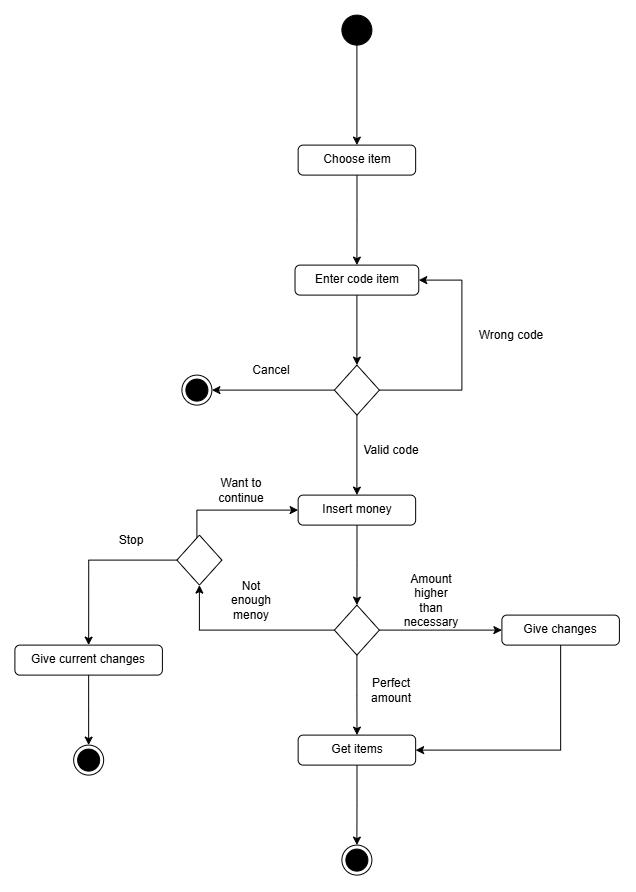

The diagram above was exported from draw.io. Its source (the exported page's mxGraphModel, read from the mxfile embedded in the PNG):
<mxGraphModel dx="1701" dy="707" grid="1" gridSize="10" guides="1" tooltips="1" connect="1" arrows="1" fold="1" page="1" pageScale="1" pageWidth="827" pageHeight="1169" math="0" shadow="0">
  <root>
    <mxCell id="0" />
    <mxCell id="1" parent="0" />
    <mxCell id="MVXsZ6bwp-SmuZAz3Uy1-6" edge="1" parent="1" source="MVXsZ6bwp-SmuZAz3Uy1-5" style="edgeStyle=orthogonalEdgeStyle;rounded=0;orthogonalLoop=1;jettySize=auto;html=1;">
      <mxGeometry relative="1" as="geometry">
        <mxPoint x="195" y="159.9999999999999" as="targetPoint" />
      </mxGeometry>
    </mxCell>
    <mxCell id="MVXsZ6bwp-SmuZAz3Uy1-5" parent="1" style="ellipse;fillColor=strokeColor;html=1;" value="" vertex="1">
      <mxGeometry height="30" width="30" x="180" y="30" as="geometry" />
    </mxCell>
    <mxCell id="MVXsZ6bwp-SmuZAz3Uy1-11" edge="1" parent="1" source="MVXsZ6bwp-SmuZAz3Uy1-9" style="edgeStyle=orthogonalEdgeStyle;rounded=0;orthogonalLoop=1;jettySize=auto;html=1;entryX=0.5;entryY=0;entryDx=0;entryDy=0;" target="MVXsZ6bwp-SmuZAz3Uy1-10">
      <mxGeometry relative="1" as="geometry" />
    </mxCell>
    <mxCell id="MVXsZ6bwp-SmuZAz3Uy1-9" parent="1" style="html=1;align=center;verticalAlign=top;rounded=1;absoluteArcSize=1;arcSize=10;dashed=0;whiteSpace=wrap;" value="Choose item" vertex="1">
      <mxGeometry height="30" width="117.5" x="136.25" y="160" as="geometry" />
    </mxCell>
    <mxCell id="MVXsZ6bwp-SmuZAz3Uy1-13" edge="1" parent="1" source="MVXsZ6bwp-SmuZAz3Uy1-10" style="edgeStyle=orthogonalEdgeStyle;rounded=0;orthogonalLoop=1;jettySize=auto;html=1;entryX=0.5;entryY=0;entryDx=0;entryDy=0;" target="MVXsZ6bwp-SmuZAz3Uy1-12">
      <mxGeometry relative="1" as="geometry" />
    </mxCell>
    <mxCell id="MVXsZ6bwp-SmuZAz3Uy1-10" parent="1" style="html=1;align=center;verticalAlign=top;rounded=1;absoluteArcSize=1;arcSize=10;dashed=0;whiteSpace=wrap;" value="Enter code item" vertex="1">
      <mxGeometry height="30" width="123.75" x="133.12" y="280" as="geometry" />
    </mxCell>
    <mxCell id="MVXsZ6bwp-SmuZAz3Uy1-14" edge="1" parent="1" source="MVXsZ6bwp-SmuZAz3Uy1-12" style="edgeStyle=orthogonalEdgeStyle;rounded=0;orthogonalLoop=1;jettySize=auto;html=1;entryX=1;entryY=0.5;entryDx=0;entryDy=0;" target="MVXsZ6bwp-SmuZAz3Uy1-10">
      <mxGeometry relative="1" as="geometry">
        <Array as="points">
          <mxPoint x="300" y="405" />
          <mxPoint x="300" y="295" />
        </Array>
      </mxGeometry>
    </mxCell>
    <mxCell id="MVXsZ6bwp-SmuZAz3Uy1-17" edge="1" parent="1" source="MVXsZ6bwp-SmuZAz3Uy1-12" style="edgeStyle=orthogonalEdgeStyle;rounded=0;orthogonalLoop=1;jettySize=auto;html=1;entryX=0.5;entryY=0;entryDx=0;entryDy=0;" target="MVXsZ6bwp-SmuZAz3Uy1-16">
      <mxGeometry relative="1" as="geometry" />
    </mxCell>
    <mxCell id="MVXsZ6bwp-SmuZAz3Uy1-35" edge="1" parent="1" source="MVXsZ6bwp-SmuZAz3Uy1-12" style="edgeStyle=orthogonalEdgeStyle;rounded=0;orthogonalLoop=1;jettySize=auto;html=1;entryX=1;entryY=0.5;entryDx=0;entryDy=0;" target="MVXsZ6bwp-SmuZAz3Uy1-34">
      <mxGeometry relative="1" as="geometry" />
    </mxCell>
    <mxCell id="MVXsZ6bwp-SmuZAz3Uy1-12" parent="1" style="rhombus;" value="" vertex="1">
      <mxGeometry height="50" width="45" x="172.5" y="380" as="geometry" />
    </mxCell>
    <mxCell id="MVXsZ6bwp-SmuZAz3Uy1-15" parent="1" style="text;html=1;whiteSpace=wrap;strokeColor=none;fillColor=none;align=center;verticalAlign=middle;rounded=0;" value="Wrong code" vertex="1">
      <mxGeometry height="40" width="80" x="310" y="330" as="geometry" />
    </mxCell>
    <mxCell id="MVXsZ6bwp-SmuZAz3Uy1-20" edge="1" parent="1" source="MVXsZ6bwp-SmuZAz3Uy1-16" style="edgeStyle=orthogonalEdgeStyle;rounded=0;orthogonalLoop=1;jettySize=auto;html=1;" target="MVXsZ6bwp-SmuZAz3Uy1-19">
      <mxGeometry relative="1" as="geometry" />
    </mxCell>
    <mxCell id="MVXsZ6bwp-SmuZAz3Uy1-16" parent="1" style="html=1;align=center;verticalAlign=top;rounded=1;absoluteArcSize=1;arcSize=10;dashed=0;whiteSpace=wrap;" value="Insert money" vertex="1">
      <mxGeometry height="30" width="117.5" x="136.25" y="510" as="geometry" />
    </mxCell>
    <mxCell id="MVXsZ6bwp-SmuZAz3Uy1-18" parent="1" style="ellipse;html=1;shape=endState;fillColor=strokeColor;" value="" vertex="1">
      <mxGeometry height="30" width="30" x="179.99" y="860" as="geometry" />
    </mxCell>
    <mxCell id="MVXsZ6bwp-SmuZAz3Uy1-24" edge="1" parent="1" source="MVXsZ6bwp-SmuZAz3Uy1-19" style="edgeStyle=orthogonalEdgeStyle;rounded=0;orthogonalLoop=1;jettySize=auto;html=1;" target="MVXsZ6bwp-SmuZAz3Uy1-23">
      <mxGeometry relative="1" as="geometry" />
    </mxCell>
    <mxCell id="MVXsZ6bwp-SmuZAz3Uy1-31" edge="1" parent="1" source="MVXsZ6bwp-SmuZAz3Uy1-19" style="edgeStyle=orthogonalEdgeStyle;rounded=0;orthogonalLoop=1;jettySize=auto;html=1;" target="MVXsZ6bwp-SmuZAz3Uy1-30">
      <mxGeometry relative="1" as="geometry" />
    </mxCell>
    <mxCell id="MVXsZ6bwp-SmuZAz3Uy1-38" edge="1" parent="1" source="MVXsZ6bwp-SmuZAz3Uy1-19" style="edgeStyle=orthogonalEdgeStyle;rounded=0;orthogonalLoop=1;jettySize=auto;html=1;entryX=0.5;entryY=1;entryDx=0;entryDy=0;" target="MVXsZ6bwp-SmuZAz3Uy1-37">
      <mxGeometry relative="1" as="geometry" />
    </mxCell>
    <mxCell id="MVXsZ6bwp-SmuZAz3Uy1-19" parent="1" style="rhombus;" value="" vertex="1">
      <mxGeometry height="50" width="45" x="172.49" y="620" as="geometry" />
    </mxCell>
    <mxCell id="MVXsZ6bwp-SmuZAz3Uy1-21" parent="1" style="text;html=1;whiteSpace=wrap;strokeColor=none;fillColor=none;align=center;verticalAlign=middle;rounded=0;" value="Valid code" vertex="1">
      <mxGeometry height="30" width="60" x="200" y="450" as="geometry" />
    </mxCell>
    <mxCell id="MVXsZ6bwp-SmuZAz3Uy1-26" edge="1" parent="1" source="MVXsZ6bwp-SmuZAz3Uy1-23" style="edgeStyle=orthogonalEdgeStyle;rounded=0;orthogonalLoop=1;jettySize=auto;html=1;entryX=0.5;entryY=0;entryDx=0;entryDy=0;" target="MVXsZ6bwp-SmuZAz3Uy1-18">
      <mxGeometry relative="1" as="geometry" />
    </mxCell>
    <mxCell id="MVXsZ6bwp-SmuZAz3Uy1-23" parent="1" style="html=1;align=center;verticalAlign=top;rounded=1;absoluteArcSize=1;arcSize=10;dashed=0;whiteSpace=wrap;" value="Get items" vertex="1">
      <mxGeometry height="30" width="117.5" x="136.25" y="750" as="geometry" />
    </mxCell>
    <mxCell id="MVXsZ6bwp-SmuZAz3Uy1-25" parent="1" style="text;html=1;whiteSpace=wrap;strokeColor=none;fillColor=none;align=center;verticalAlign=middle;rounded=0;" value="Perfect amount" vertex="1">
      <mxGeometry height="30" width="60" x="200" y="690" as="geometry" />
    </mxCell>
    <mxCell id="MVXsZ6bwp-SmuZAz3Uy1-29" parent="1" style="text;html=1;whiteSpace=wrap;strokeColor=none;fillColor=none;align=center;verticalAlign=middle;rounded=0;" value="Not enough menoy" vertex="1">
      <mxGeometry height="30" width="60" x="60" y="600" as="geometry" />
    </mxCell>
    <mxCell id="MVXsZ6bwp-SmuZAz3Uy1-33" edge="1" parent="1" source="MVXsZ6bwp-SmuZAz3Uy1-30" style="edgeStyle=orthogonalEdgeStyle;rounded=0;orthogonalLoop=1;jettySize=auto;html=1;entryX=1;entryY=0.5;entryDx=0;entryDy=0;" target="MVXsZ6bwp-SmuZAz3Uy1-23">
      <mxGeometry relative="1" as="geometry">
        <Array as="points">
          <mxPoint x="398.75" y="765" />
        </Array>
        <mxPoint x="398.75" y="770" as="targetPoint" />
      </mxGeometry>
    </mxCell>
    <mxCell id="MVXsZ6bwp-SmuZAz3Uy1-30" parent="1" style="html=1;align=center;verticalAlign=top;rounded=1;absoluteArcSize=1;arcSize=10;dashed=0;whiteSpace=wrap;" value="Give changes" vertex="1">
      <mxGeometry height="30" width="117.5" x="340" y="630" as="geometry" />
    </mxCell>
    <mxCell id="MVXsZ6bwp-SmuZAz3Uy1-32" parent="1" style="text;html=1;whiteSpace=wrap;strokeColor=none;fillColor=none;align=center;verticalAlign=middle;rounded=0;" value="Amount higher than necessary" vertex="1">
      <mxGeometry height="30" width="60" x="240" y="600" as="geometry" />
    </mxCell>
    <mxCell id="MVXsZ6bwp-SmuZAz3Uy1-34" parent="1" style="ellipse;html=1;shape=endState;fillColor=strokeColor;" value="" vertex="1">
      <mxGeometry height="30" width="30" x="20" y="390" as="geometry" />
    </mxCell>
    <mxCell id="MVXsZ6bwp-SmuZAz3Uy1-36" parent="1" style="text;html=1;whiteSpace=wrap;strokeColor=none;fillColor=none;align=center;verticalAlign=middle;rounded=0;" value="Cancel" vertex="1">
      <mxGeometry height="30" width="60" x="80" y="370" as="geometry" />
    </mxCell>
    <mxCell id="MVXsZ6bwp-SmuZAz3Uy1-39" edge="1" parent="1" source="MVXsZ6bwp-SmuZAz3Uy1-37" style="edgeStyle=orthogonalEdgeStyle;rounded=0;orthogonalLoop=1;jettySize=auto;html=1;" target="MVXsZ6bwp-SmuZAz3Uy1-16">
      <mxGeometry relative="1" as="geometry">
        <Array as="points">
          <mxPoint x="35" y="525" />
        </Array>
      </mxGeometry>
    </mxCell>
    <mxCell id="MVXsZ6bwp-SmuZAz3Uy1-44" edge="1" parent="1" source="MVXsZ6bwp-SmuZAz3Uy1-37" style="edgeStyle=orthogonalEdgeStyle;rounded=0;orthogonalLoop=1;jettySize=auto;html=1;entryX=0.5;entryY=0;entryDx=0;entryDy=0;" target="MVXsZ6bwp-SmuZAz3Uy1-43">
      <mxGeometry relative="1" as="geometry" />
    </mxCell>
    <mxCell id="MVXsZ6bwp-SmuZAz3Uy1-37" parent="1" style="rhombus;" value="" vertex="1">
      <mxGeometry height="50" width="45" x="15" y="550" as="geometry" />
    </mxCell>
    <mxCell id="MVXsZ6bwp-SmuZAz3Uy1-40" parent="1" style="text;html=1;whiteSpace=wrap;strokeColor=none;fillColor=none;align=center;verticalAlign=middle;rounded=0;" value="Want to continue" vertex="1">
      <mxGeometry height="30" width="60" x="50" y="490" as="geometry" />
    </mxCell>
    <mxCell id="MVXsZ6bwp-SmuZAz3Uy1-47" edge="1" parent="1" source="MVXsZ6bwp-SmuZAz3Uy1-43" style="edgeStyle=orthogonalEdgeStyle;rounded=0;orthogonalLoop=1;jettySize=auto;html=1;entryX=0.5;entryY=0;entryDx=0;entryDy=0;" target="MVXsZ6bwp-SmuZAz3Uy1-46">
      <mxGeometry relative="1" as="geometry" />
    </mxCell>
    <mxCell id="MVXsZ6bwp-SmuZAz3Uy1-43" parent="1" style="html=1;align=center;verticalAlign=top;rounded=1;absoluteArcSize=1;arcSize=10;dashed=0;whiteSpace=wrap;" value="Give current changes" vertex="1">
      <mxGeometry height="30" width="147.5" x="-147" y="660" as="geometry" />
    </mxCell>
    <mxCell id="MVXsZ6bwp-SmuZAz3Uy1-45" parent="1" style="text;html=1;whiteSpace=wrap;strokeColor=none;fillColor=none;align=center;verticalAlign=middle;rounded=0;" value="Stop" vertex="1">
      <mxGeometry height="30" width="60" x="-60" y="540" as="geometry" />
    </mxCell>
    <mxCell id="MVXsZ6bwp-SmuZAz3Uy1-46" parent="1" style="ellipse;html=1;shape=endState;fillColor=strokeColor;" value="" vertex="1">
      <mxGeometry height="30" width="30" x="-88.25" y="760" as="geometry" />
    </mxCell>
  </root>
</mxGraphModel>